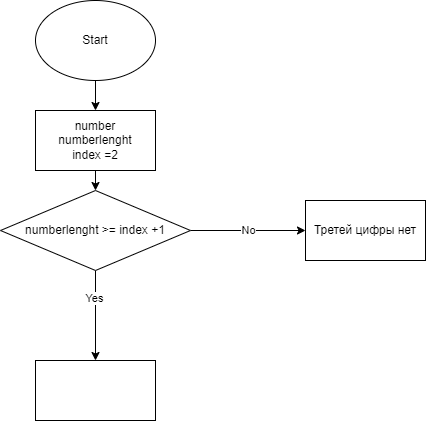

The diagram above was exported from draw.io. Its source (the exported page's mxGraphModel, read from the mxfile embedded in the PNG):
<mxGraphModel dx="1061" dy="350" grid="1" gridSize="10" guides="1" tooltips="1" connect="1" arrows="1" fold="1" page="1" pageScale="1" pageWidth="827" pageHeight="1169" math="0" shadow="0">
  <root>
    <mxCell id="0" />
    <mxCell id="1" parent="0" />
    <mxCell id="4" value="" style="edgeStyle=none;html=1;" edge="1" parent="1" source="2" target="3">
      <mxGeometry relative="1" as="geometry" />
    </mxCell>
    <mxCell id="2" value="Start" style="ellipse;whiteSpace=wrap;html=1;" vertex="1" parent="1">
      <mxGeometry x="310" y="10" width="120" height="80" as="geometry" />
    </mxCell>
    <mxCell id="6" value="" style="edgeStyle=none;html=1;" edge="1" parent="1" source="3" target="5">
      <mxGeometry relative="1" as="geometry" />
    </mxCell>
    <mxCell id="3" value="number&lt;br&gt;numberlenght&lt;br&gt;index =2" style="whiteSpace=wrap;html=1;" vertex="1" parent="1">
      <mxGeometry x="310" y="120" width="120" height="60" as="geometry" />
    </mxCell>
    <mxCell id="8" value="" style="edgeStyle=none;html=1;" edge="1" parent="1" source="5" target="7">
      <mxGeometry relative="1" as="geometry" />
    </mxCell>
    <mxCell id="11" value="Yes" style="edgeLabel;html=1;align=center;verticalAlign=middle;resizable=0;points=[];" vertex="1" connectable="0" parent="8">
      <mxGeometry x="-0.3911" y="-2" relative="1" as="geometry">
        <mxPoint as="offset" />
      </mxGeometry>
    </mxCell>
    <mxCell id="10" value="No" style="edgeStyle=none;html=1;" edge="1" parent="1" source="5" target="9">
      <mxGeometry relative="1" as="geometry" />
    </mxCell>
    <mxCell id="5" value="numberlenght &amp;gt;= index +1" style="rhombus;whiteSpace=wrap;html=1;" vertex="1" parent="1">
      <mxGeometry x="275" y="200" width="190" height="80" as="geometry" />
    </mxCell>
    <mxCell id="7" value="" style="whiteSpace=wrap;html=1;" vertex="1" parent="1">
      <mxGeometry x="310" y="370" width="120" height="60" as="geometry" />
    </mxCell>
    <mxCell id="9" value="Третей цифры нет" style="whiteSpace=wrap;html=1;" vertex="1" parent="1">
      <mxGeometry x="580" y="210" width="120" height="60" as="geometry" />
    </mxCell>
  </root>
</mxGraphModel>